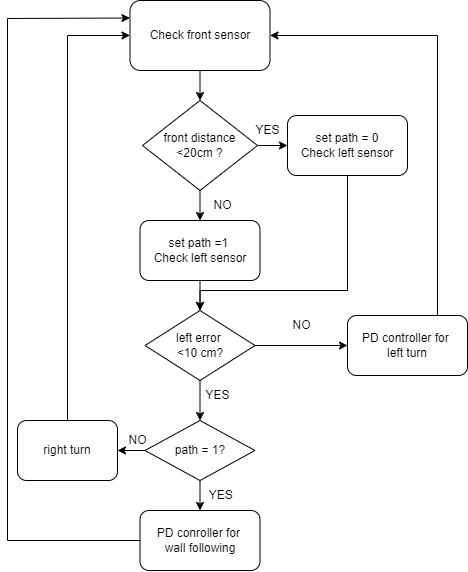

The diagram above was exported from draw.io. Its source (the exported page's mxGraphModel, read from the mxfile embedded in the PNG):
<mxGraphModel dx="566" dy="588" grid="1" gridSize="10" guides="1" tooltips="1" connect="1" arrows="1" fold="1" page="1" pageScale="1" pageWidth="827" pageHeight="1169" math="0" shadow="0">
  <root>
    <mxCell id="WIyWlLk6GJQsqaUBKTNV-0" />
    <mxCell id="WIyWlLk6GJQsqaUBKTNV-1" parent="WIyWlLk6GJQsqaUBKTNV-0" />
    <mxCell id="5L4pvrsYHJ6gzXclDFB--0" value="Check front sensor" style="rounded=1;whiteSpace=wrap;html=1;" vertex="1" parent="WIyWlLk6GJQsqaUBKTNV-1">
      <mxGeometry x="242.5" y="930" width="140" height="70" as="geometry" />
    </mxCell>
    <mxCell id="5L4pvrsYHJ6gzXclDFB--20" style="edgeStyle=orthogonalEdgeStyle;rounded=0;orthogonalLoop=1;jettySize=auto;html=1;exitX=1;exitY=0.5;exitDx=0;exitDy=0;entryX=0;entryY=0.5;entryDx=0;entryDy=0;" edge="1" parent="WIyWlLk6GJQsqaUBKTNV-1" source="5L4pvrsYHJ6gzXclDFB--1" target="5L4pvrsYHJ6gzXclDFB--18">
      <mxGeometry relative="1" as="geometry" />
    </mxCell>
    <mxCell id="5L4pvrsYHJ6gzXclDFB--1" value="front distance&lt;br&gt;&amp;lt;20cm ?" style="rhombus;whiteSpace=wrap;html=1;" vertex="1" parent="WIyWlLk6GJQsqaUBKTNV-1">
      <mxGeometry x="255" y="1030" width="115" height="90" as="geometry" />
    </mxCell>
    <mxCell id="5L4pvrsYHJ6gzXclDFB--2" value="" style="endArrow=classic;html=1;rounded=0;entryX=0.5;entryY=0;entryDx=0;entryDy=0;exitX=0.5;exitY=1;exitDx=0;exitDy=0;" edge="1" parent="WIyWlLk6GJQsqaUBKTNV-1" source="5L4pvrsYHJ6gzXclDFB--0" target="5L4pvrsYHJ6gzXclDFB--1">
      <mxGeometry width="50" height="50" relative="1" as="geometry">
        <mxPoint x="190" y="1010" as="sourcePoint" />
        <mxPoint x="240" y="960" as="targetPoint" />
      </mxGeometry>
    </mxCell>
    <mxCell id="5L4pvrsYHJ6gzXclDFB--3" value="" style="endArrow=classic;html=1;rounded=0;exitX=0.5;exitY=1;exitDx=0;exitDy=0;entryX=0.5;entryY=0;entryDx=0;entryDy=0;" edge="1" parent="WIyWlLk6GJQsqaUBKTNV-1" source="5L4pvrsYHJ6gzXclDFB--1" target="5L4pvrsYHJ6gzXclDFB--5">
      <mxGeometry width="50" height="50" relative="1" as="geometry">
        <mxPoint x="320" y="1170" as="sourcePoint" />
        <mxPoint x="313" y="1140" as="targetPoint" />
      </mxGeometry>
    </mxCell>
    <mxCell id="5L4pvrsYHJ6gzXclDFB--4" value="NO" style="text;html=1;align=center;verticalAlign=middle;resizable=0;points=[];autosize=1;strokeColor=none;fillColor=none;" vertex="1" parent="WIyWlLk6GJQsqaUBKTNV-1">
      <mxGeometry x="315" y="1120" width="40" height="30" as="geometry" />
    </mxCell>
    <mxCell id="5L4pvrsYHJ6gzXclDFB--5" value="set path =1&amp;nbsp;&lt;br&gt;Check left sensor" style="rounded=1;whiteSpace=wrap;html=1;" vertex="1" parent="WIyWlLk6GJQsqaUBKTNV-1">
      <mxGeometry x="252.5" y="1150" width="120" height="60" as="geometry" />
    </mxCell>
    <mxCell id="5L4pvrsYHJ6gzXclDFB--28" style="edgeStyle=orthogonalEdgeStyle;rounded=0;orthogonalLoop=1;jettySize=auto;html=1;exitX=0.5;exitY=1;exitDx=0;exitDy=0;entryX=0.5;entryY=0;entryDx=0;entryDy=0;" edge="1" parent="WIyWlLk6GJQsqaUBKTNV-1" source="5L4pvrsYHJ6gzXclDFB--7" target="5L4pvrsYHJ6gzXclDFB--27">
      <mxGeometry relative="1" as="geometry" />
    </mxCell>
    <mxCell id="5L4pvrsYHJ6gzXclDFB--47" style="edgeStyle=orthogonalEdgeStyle;rounded=0;orthogonalLoop=1;jettySize=auto;html=1;exitX=1;exitY=0.5;exitDx=0;exitDy=0;entryX=0;entryY=0.5;entryDx=0;entryDy=0;" edge="1" parent="WIyWlLk6GJQsqaUBKTNV-1" source="5L4pvrsYHJ6gzXclDFB--7" target="5L4pvrsYHJ6gzXclDFB--13">
      <mxGeometry relative="1" as="geometry" />
    </mxCell>
    <mxCell id="5L4pvrsYHJ6gzXclDFB--7" value="left error&amp;nbsp;&lt;br&gt;&amp;lt;10 cm?" style="rhombus;whiteSpace=wrap;html=1;" vertex="1" parent="WIyWlLk6GJQsqaUBKTNV-1">
      <mxGeometry x="257.5" y="1240" width="110" height="70" as="geometry" />
    </mxCell>
    <mxCell id="5L4pvrsYHJ6gzXclDFB--8" value="" style="endArrow=classic;html=1;rounded=0;exitX=0.5;exitY=1;exitDx=0;exitDy=0;entryX=0.5;entryY=0;entryDx=0;entryDy=0;" edge="1" parent="WIyWlLk6GJQsqaUBKTNV-1" source="5L4pvrsYHJ6gzXclDFB--5" target="5L4pvrsYHJ6gzXclDFB--7">
      <mxGeometry width="50" height="50" relative="1" as="geometry">
        <mxPoint x="210" y="1390" as="sourcePoint" />
        <mxPoint x="260" y="1340" as="targetPoint" />
      </mxGeometry>
    </mxCell>
    <mxCell id="5L4pvrsYHJ6gzXclDFB--11" value="PD conroller for&amp;nbsp;&lt;br&gt;wall following" style="rounded=1;whiteSpace=wrap;html=1;" vertex="1" parent="WIyWlLk6GJQsqaUBKTNV-1">
      <mxGeometry x="252.5" y="1440" width="120" height="60" as="geometry" />
    </mxCell>
    <mxCell id="5L4pvrsYHJ6gzXclDFB--13" value="PD controller for&amp;nbsp;&lt;br&gt;left turn" style="rounded=1;whiteSpace=wrap;html=1;" vertex="1" parent="WIyWlLk6GJQsqaUBKTNV-1">
      <mxGeometry x="460" y="1245" width="120" height="60" as="geometry" />
    </mxCell>
    <mxCell id="5L4pvrsYHJ6gzXclDFB--15" value="NO" style="text;html=1;align=center;verticalAlign=middle;resizable=0;points=[];autosize=1;strokeColor=none;fillColor=none;" vertex="1" parent="WIyWlLk6GJQsqaUBKTNV-1">
      <mxGeometry x="394" y="1240" width="40" height="30" as="geometry" />
    </mxCell>
    <mxCell id="5L4pvrsYHJ6gzXclDFB--23" style="edgeStyle=orthogonalEdgeStyle;rounded=0;orthogonalLoop=1;jettySize=auto;html=1;exitX=0.5;exitY=1;exitDx=0;exitDy=0;entryX=0.5;entryY=0;entryDx=0;entryDy=0;" edge="1" parent="WIyWlLk6GJQsqaUBKTNV-1" source="5L4pvrsYHJ6gzXclDFB--18" target="5L4pvrsYHJ6gzXclDFB--7">
      <mxGeometry relative="1" as="geometry">
        <mxPoint x="485" y="1270" as="targetPoint" />
        <Array as="points">
          <mxPoint x="460" y="1220" />
          <mxPoint x="313" y="1220" />
        </Array>
      </mxGeometry>
    </mxCell>
    <mxCell id="5L4pvrsYHJ6gzXclDFB--18" value="set path = 0&lt;br&gt;Check left sensor" style="rounded=1;whiteSpace=wrap;html=1;" vertex="1" parent="WIyWlLk6GJQsqaUBKTNV-1">
      <mxGeometry x="400" y="1045" width="120" height="60" as="geometry" />
    </mxCell>
    <mxCell id="5L4pvrsYHJ6gzXclDFB--21" value="YES" style="text;html=1;align=center;verticalAlign=middle;resizable=0;points=[];autosize=1;strokeColor=none;fillColor=none;" vertex="1" parent="WIyWlLk6GJQsqaUBKTNV-1">
      <mxGeometry x="355" y="1045" width="50" height="30" as="geometry" />
    </mxCell>
    <mxCell id="5L4pvrsYHJ6gzXclDFB--30" style="edgeStyle=orthogonalEdgeStyle;rounded=0;orthogonalLoop=1;jettySize=auto;html=1;exitX=0.5;exitY=1;exitDx=0;exitDy=0;entryX=0.5;entryY=0;entryDx=0;entryDy=0;" edge="1" parent="WIyWlLk6GJQsqaUBKTNV-1" source="5L4pvrsYHJ6gzXclDFB--27" target="5L4pvrsYHJ6gzXclDFB--11">
      <mxGeometry relative="1" as="geometry" />
    </mxCell>
    <mxCell id="5L4pvrsYHJ6gzXclDFB--37" style="edgeStyle=orthogonalEdgeStyle;rounded=0;orthogonalLoop=1;jettySize=auto;html=1;exitX=0;exitY=0.5;exitDx=0;exitDy=0;entryX=1;entryY=0.5;entryDx=0;entryDy=0;" edge="1" parent="WIyWlLk6GJQsqaUBKTNV-1" source="5L4pvrsYHJ6gzXclDFB--27" target="5L4pvrsYHJ6gzXclDFB--34">
      <mxGeometry relative="1" as="geometry" />
    </mxCell>
    <mxCell id="5L4pvrsYHJ6gzXclDFB--27" value="path = 1?" style="rhombus;whiteSpace=wrap;html=1;" vertex="1" parent="WIyWlLk6GJQsqaUBKTNV-1">
      <mxGeometry x="257.5" y="1350" width="110" height="60" as="geometry" />
    </mxCell>
    <mxCell id="5L4pvrsYHJ6gzXclDFB--29" value="YES" style="text;html=1;align=center;verticalAlign=middle;resizable=0;points=[];autosize=1;strokeColor=none;fillColor=none;" vertex="1" parent="WIyWlLk6GJQsqaUBKTNV-1">
      <mxGeometry x="305" y="1310" width="50" height="30" as="geometry" />
    </mxCell>
    <mxCell id="5L4pvrsYHJ6gzXclDFB--31" value="YES&amp;nbsp;" style="text;html=1;align=center;verticalAlign=middle;resizable=0;points=[];autosize=1;strokeColor=none;fillColor=none;" vertex="1" parent="WIyWlLk6GJQsqaUBKTNV-1">
      <mxGeometry x="310" y="1410" width="50" height="30" as="geometry" />
    </mxCell>
    <mxCell id="5L4pvrsYHJ6gzXclDFB--34" value="right turn" style="rounded=1;whiteSpace=wrap;html=1;" vertex="1" parent="WIyWlLk6GJQsqaUBKTNV-1">
      <mxGeometry x="130" y="1350" width="100" height="60" as="geometry" />
    </mxCell>
    <mxCell id="5L4pvrsYHJ6gzXclDFB--43" value="" style="endArrow=classic;html=1;rounded=0;exitX=0.5;exitY=0;exitDx=0;exitDy=0;entryX=0;entryY=0.5;entryDx=0;entryDy=0;" edge="1" parent="WIyWlLk6GJQsqaUBKTNV-1" source="5L4pvrsYHJ6gzXclDFB--34" target="5L4pvrsYHJ6gzXclDFB--0">
      <mxGeometry width="50" height="50" relative="1" as="geometry">
        <mxPoint x="100" y="1270" as="sourcePoint" />
        <mxPoint x="180" y="920" as="targetPoint" />
        <Array as="points">
          <mxPoint x="180" y="965" />
        </Array>
      </mxGeometry>
    </mxCell>
    <mxCell id="5L4pvrsYHJ6gzXclDFB--45" value="" style="endArrow=classic;html=1;rounded=0;exitX=0;exitY=0.5;exitDx=0;exitDy=0;entryX=0;entryY=0.25;entryDx=0;entryDy=0;" edge="1" parent="WIyWlLk6GJQsqaUBKTNV-1" source="5L4pvrsYHJ6gzXclDFB--11" target="5L4pvrsYHJ6gzXclDFB--0">
      <mxGeometry width="50" height="50" relative="1" as="geometry">
        <mxPoint x="40" y="1450" as="sourcePoint" />
        <mxPoint x="90" y="1400" as="targetPoint" />
        <Array as="points">
          <mxPoint x="120" y="1470" />
          <mxPoint x="120" y="948" />
        </Array>
      </mxGeometry>
    </mxCell>
    <mxCell id="5L4pvrsYHJ6gzXclDFB--46" value="NO" style="text;html=1;align=center;verticalAlign=middle;resizable=0;points=[];autosize=1;strokeColor=none;fillColor=none;" vertex="1" parent="WIyWlLk6GJQsqaUBKTNV-1">
      <mxGeometry x="230" y="1355" width="40" height="30" as="geometry" />
    </mxCell>
    <mxCell id="5L4pvrsYHJ6gzXclDFB--48" value="" style="endArrow=classic;html=1;rounded=0;exitX=0.75;exitY=0;exitDx=0;exitDy=0;entryX=1;entryY=0.5;entryDx=0;entryDy=0;" edge="1" parent="WIyWlLk6GJQsqaUBKTNV-1" source="5L4pvrsYHJ6gzXclDFB--13" target="5L4pvrsYHJ6gzXclDFB--0">
      <mxGeometry width="50" height="50" relative="1" as="geometry">
        <mxPoint x="590" y="1170" as="sourcePoint" />
        <mxPoint x="640" y="1120" as="targetPoint" />
        <Array as="points">
          <mxPoint x="550" y="965" />
        </Array>
      </mxGeometry>
    </mxCell>
  </root>
</mxGraphModel>